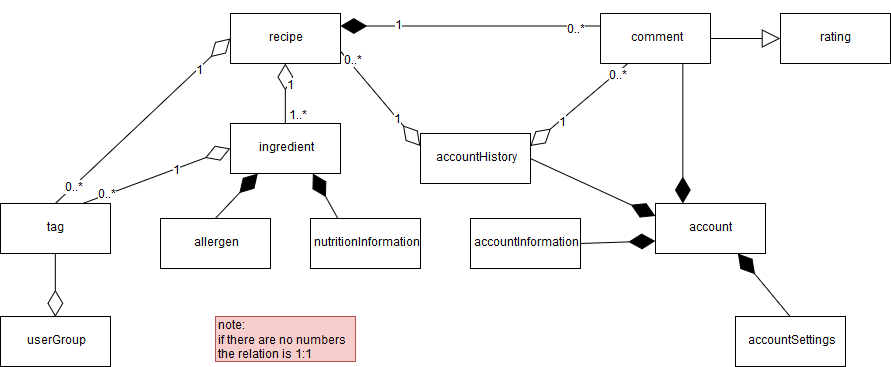

The diagram above was exported from draw.io. Its source (the exported page's mxGraphModel, read from the mxfile embedded in the PNG):
<mxGraphModel dx="1011" dy="575" grid="1" gridSize="10" guides="1" tooltips="1" connect="1" arrows="1" fold="1" page="1" pageScale="1" pageWidth="1169" pageHeight="826" background="#ffffff" math="0" shadow="0">
  <root>
    <mxCell id="0" />
    <mxCell id="1" parent="0" />
    <mxCell id="41" value="recipe" style="html=1;strokeColor=#000000;fillColor=none;" parent="1" vertex="1">
      <mxGeometry x="330" y="60" width="110" height="50" as="geometry" />
    </mxCell>
    <mxCell id="42" value="ingredient" style="html=1;strokeColor=#000000;fillColor=none;" parent="1" vertex="1">
      <mxGeometry x="330" y="170" width="110" height="50" as="geometry" />
    </mxCell>
    <mxCell id="47" value="tag" style="html=1;strokeColor=#000000;fillColor=none;" parent="1" vertex="1">
      <mxGeometry x="100" y="250" width="110" height="50" as="geometry" />
    </mxCell>
    <mxCell id="48" value="allergen" style="html=1;strokeColor=#000000;fillColor=none;" parent="1" vertex="1">
      <mxGeometry x="260" y="265" width="110" height="50" as="geometry" />
    </mxCell>
    <mxCell id="49" value="nutritionInformation" style="html=1;strokeColor=#000000;fillColor=none;" parent="1" vertex="1">
      <mxGeometry x="410" y="265" width="110" height="50" as="geometry" />
    </mxCell>
    <mxCell id="53" value="userGroup" style="html=1;strokeColor=#000000;fillColor=none;" parent="1" vertex="1">
      <mxGeometry x="100" y="363" width="110" height="50" as="geometry" />
    </mxCell>
    <mxCell id="55" value="account" style="html=1;strokeColor=#000000;fillColor=none;" parent="1" vertex="1">
      <mxGeometry x="755" y="250" width="110" height="50" as="geometry" />
    </mxCell>
    <mxCell id="56" value="accountSettings" style="html=1;strokeColor=#000000;fillColor=none;" parent="1" vertex="1">
      <mxGeometry x="835" y="363" width="110" height="50" as="geometry" />
    </mxCell>
    <mxCell id="57" value="accountInformation" style="html=1;strokeColor=#000000;fillColor=none;" parent="1" vertex="1">
      <mxGeometry x="570" y="265" width="110" height="50" as="geometry" />
    </mxCell>
    <mxCell id="60" value="" style="endArrow=diamondThin;endFill=1;endSize=24;html=1;exitX=1;exitY=0.5;entryX=0;entryY=0.75;" parent="1" source="57" target="55" edge="1">
      <mxGeometry width="160" relative="1" as="geometry">
        <mxPoint x="1010" y="293" as="sourcePoint" />
        <mxPoint x="1170" y="293" as="targetPoint" />
      </mxGeometry>
    </mxCell>
    <mxCell id="61" value="" style="endArrow=diamondThin;endFill=1;endSize=24;html=1;exitX=0.5;exitY=0;entryX=0.75;entryY=1;" parent="1" source="56" target="55" edge="1">
      <mxGeometry width="160" relative="1" as="geometry">
        <mxPoint x="1080" y="313" as="sourcePoint" />
        <mxPoint x="1240" y="313" as="targetPoint" />
      </mxGeometry>
    </mxCell>
    <mxCell id="62" value="" style="endArrow=diamondThin;endFill=1;endSize=24;html=1;exitX=0.5;exitY=0;entryX=0.25;entryY=1;" parent="1" source="48" target="42" edge="1">
      <mxGeometry width="160" relative="1" as="geometry">
        <mxPoint x="140" y="520" as="sourcePoint" />
        <mxPoint x="188" y="460" as="targetPoint" />
      </mxGeometry>
    </mxCell>
    <mxCell id="65" value="" style="endArrow=diamondThin;endFill=0;endSize=24;html=1;exitX=0.75;exitY=0;entryX=0;entryY=0.5;" parent="1" source="47" target="42" edge="1">
      <mxGeometry width="160" relative="1" as="geometry">
        <mxPoint x="188" y="270" as="sourcePoint" />
        <mxPoint x="185" y="170" as="targetPoint" />
      </mxGeometry>
    </mxCell>
    <mxCell id="75" value="0..*" style="text;html=1;resizable=0;points=[];align=center;verticalAlign=middle;labelBackgroundColor=#ffffff;" parent="65" vertex="1" connectable="0">
      <mxGeometry x="-0.6752" y="-1" relative="1" as="geometry">
        <mxPoint as="offset" />
      </mxGeometry>
    </mxCell>
    <mxCell id="76" value="1" style="text;html=1;resizable=0;points=[];align=center;verticalAlign=middle;labelBackgroundColor=#ffffff;" parent="65" vertex="1" connectable="0">
      <mxGeometry x="0.2627" y="-2" relative="1" as="geometry">
        <mxPoint as="offset" />
      </mxGeometry>
    </mxCell>
    <mxCell id="66" value="" style="endArrow=diamondThin;endFill=0;endSize=24;html=1;exitX=0.5;exitY=1;entryX=0.5;entryY=0;" parent="1" source="47" target="53" edge="1">
      <mxGeometry width="160" relative="1" as="geometry">
        <mxPoint x="170" y="360" as="sourcePoint" />
        <mxPoint x="330" y="360" as="targetPoint" />
      </mxGeometry>
    </mxCell>
    <mxCell id="67" value="" style="endArrow=diamondThin;endFill=1;endSize=24;html=1;exitX=0.25;exitY=0;entryX=0.75;entryY=1;" parent="1" source="49" target="42" edge="1">
      <mxGeometry width="160" relative="1" as="geometry">
        <mxPoint x="470" y="370" as="sourcePoint" />
        <mxPoint x="520" y="210" as="targetPoint" />
      </mxGeometry>
    </mxCell>
    <mxCell id="68" value="" style="endArrow=diamondThin;endFill=0;endSize=24;html=1;exitX=0.5;exitY=0;entryX=0.5;entryY=1;" parent="1" source="42" target="41" edge="1">
      <mxGeometry width="160" relative="1" as="geometry">
        <mxPoint x="-80" y="270" as="sourcePoint" />
        <mxPoint x="80" y="270" as="targetPoint" />
      </mxGeometry>
    </mxCell>
    <mxCell id="70" value="1" style="text;html=1;resizable=0;points=[];align=center;verticalAlign=middle;labelBackgroundColor=#ffffff;" parent="68" vertex="1" connectable="0">
      <mxGeometry x="0.2364" y="-5" relative="1" as="geometry">
        <mxPoint as="offset" />
      </mxGeometry>
    </mxCell>
    <mxCell id="71" value="1..*" style="text;html=1;resizable=0;points=[];align=center;verticalAlign=middle;labelBackgroundColor=#ffffff;" parent="68" vertex="1" connectable="0">
      <mxGeometry x="-0.7455" y="-3" relative="1" as="geometry">
        <mxPoint x="10" as="offset" />
      </mxGeometry>
    </mxCell>
    <mxCell id="72" value="" style="endArrow=diamondThin;endFill=0;endSize=24;html=1;exitX=0.5;exitY=0;entryX=0;entryY=0.5;" parent="1" source="47" target="41" edge="1">
      <mxGeometry width="160" relative="1" as="geometry">
        <mxPoint x="20" y="260" as="sourcePoint" />
        <mxPoint x="290" y="30" as="targetPoint" />
      </mxGeometry>
    </mxCell>
    <mxCell id="73" value="0..*" style="text;html=1;resizable=0;points=[];align=center;verticalAlign=middle;labelBackgroundColor=#ffffff;" parent="72" vertex="1" connectable="0">
      <mxGeometry x="-0.8016" y="-2" relative="1" as="geometry">
        <mxPoint as="offset" />
      </mxGeometry>
    </mxCell>
    <mxCell id="74" value="1" style="text;html=1;resizable=0;points=[];align=center;verticalAlign=middle;labelBackgroundColor=#ffffff;" parent="72" vertex="1" connectable="0">
      <mxGeometry x="0.6273" y="-3" relative="1" as="geometry">
        <mxPoint as="offset" />
      </mxGeometry>
    </mxCell>
    <mxCell id="78" value="comment" style="html=1;strokeColor=#000000;fillColor=none;" parent="1" vertex="1">
      <mxGeometry x="700" y="60" width="110" height="50" as="geometry" />
    </mxCell>
    <mxCell id="82" value="" style="endArrow=diamondThin;endFill=1;endSize=24;html=1;exitX=0;exitY=0.25;entryX=1;entryY=0.25;" parent="1" source="78" target="41" edge="1">
      <mxGeometry width="160" relative="1" as="geometry">
        <mxPoint x="620" y="390" as="sourcePoint" />
        <mxPoint x="780" y="390" as="targetPoint" />
      </mxGeometry>
    </mxCell>
    <mxCell id="85" value="1" style="text;html=1;resizable=0;points=[];align=center;verticalAlign=middle;labelBackgroundColor=#ffffff;" parent="82" vertex="1" connectable="0">
      <mxGeometry x="0.55" relative="1" as="geometry">
        <mxPoint as="offset" />
      </mxGeometry>
    </mxCell>
    <mxCell id="86" value="0..*" style="text;html=1;resizable=0;points=[];align=center;verticalAlign=middle;labelBackgroundColor=#ffffff;" parent="82" vertex="1" connectable="0">
      <mxGeometry x="-0.8135" y="4" relative="1" as="geometry">
        <mxPoint as="offset" />
      </mxGeometry>
    </mxCell>
    <mxCell id="83" value="" style="endArrow=diamondThin;endFill=1;endSize=24;html=1;exitX=0.75;exitY=1;entryX=0.25;entryY=0;" parent="1" source="78" target="55" edge="1">
      <mxGeometry width="160" relative="1" as="geometry">
        <mxPoint x="480" y="490" as="sourcePoint" />
        <mxPoint x="640" y="490" as="targetPoint" />
      </mxGeometry>
    </mxCell>
    <mxCell id="87" value="rating" style="html=1;strokeColor=#000000;fillColor=none;" parent="1" vertex="1">
      <mxGeometry x="880" y="60" width="110" height="50" as="geometry" />
    </mxCell>
    <mxCell id="93" value="" style="endArrow=block;endSize=16;endFill=0;html=1;exitX=1;exitY=0.5;entryX=0;entryY=0.5;" parent="1" source="78" target="87" edge="1">
      <mxGeometry width="160" relative="1" as="geometry">
        <mxPoint x="100" y="470" as="sourcePoint" />
        <mxPoint x="260" y="470" as="targetPoint" />
      </mxGeometry>
    </mxCell>
    <mxCell id="96" value="accountHistory" style="html=1;strokeColor=#000000;fillColor=none;" vertex="1" parent="1">
      <mxGeometry x="520" y="180" width="110" height="50" as="geometry" />
    </mxCell>
    <mxCell id="97" value="" style="endArrow=diamondThin;endFill=1;endSize=24;html=1;exitX=1;exitY=0.5;entryX=0;entryY=0.25;" edge="1" parent="1" source="96" target="55">
      <mxGeometry width="160" relative="1" as="geometry">
        <mxPoint x="580" y="420" as="sourcePoint" />
        <mxPoint x="740" y="420" as="targetPoint" />
      </mxGeometry>
    </mxCell>
    <mxCell id="98" value="" style="endArrow=diamondThin;endFill=0;endSize=24;html=1;entryX=0;entryY=0.25;exitX=1;exitY=0.75;" edge="1" parent="1" source="41" target="96">
      <mxGeometry width="160" relative="1" as="geometry">
        <mxPoint x="490" y="195" as="sourcePoint" />
        <mxPoint x="430" y="560" as="targetPoint" />
      </mxGeometry>
    </mxCell>
    <mxCell id="100" value="1" style="text;html=1;resizable=0;points=[];align=center;verticalAlign=middle;labelBackgroundColor=#ffffff;" vertex="1" connectable="0" parent="98">
      <mxGeometry x="0.4305" relative="1" as="geometry">
        <mxPoint y="1" as="offset" />
      </mxGeometry>
    </mxCell>
    <mxCell id="101" value="0..*" style="text;html=1;resizable=0;points=[];align=center;verticalAlign=middle;labelBackgroundColor=#ffffff;" vertex="1" connectable="0" parent="98">
      <mxGeometry x="-0.7468" y="3" relative="1" as="geometry">
        <mxPoint as="offset" />
      </mxGeometry>
    </mxCell>
    <mxCell id="102" value="" style="endArrow=diamondThin;endFill=0;endSize=24;html=1;exitX=0.25;exitY=1;entryX=1;entryY=0.25;" edge="1" parent="1" source="78" target="96">
      <mxGeometry width="160" relative="1" as="geometry">
        <mxPoint x="630" y="460" as="sourcePoint" />
        <mxPoint x="790" y="460" as="targetPoint" />
      </mxGeometry>
    </mxCell>
    <mxCell id="103" value="1" style="text;html=1;resizable=0;points=[];align=center;verticalAlign=middle;labelBackgroundColor=#ffffff;" vertex="1" connectable="0" parent="102">
      <mxGeometry x="0.3854" y="3" relative="1" as="geometry">
        <mxPoint as="offset" />
      </mxGeometry>
    </mxCell>
    <mxCell id="104" value="0..*" style="text;html=1;resizable=0;points=[];align=center;verticalAlign=middle;labelBackgroundColor=#ffffff;" vertex="1" connectable="0" parent="102">
      <mxGeometry x="-0.754" y="3" relative="1" as="geometry">
        <mxPoint as="offset" />
      </mxGeometry>
    </mxCell>
    <mxCell id="116" value="note:&lt;br&gt;if there are no numbers&lt;br&gt;the relation is 1:1" style="text;html=1;resizable=0;points=[];autosize=1;align=left;verticalAlign=top;spacingTop=-4;fillColor=#f8cecc;strokeColor=#b85450;" vertex="1" parent="1">
      <mxGeometry x="315" y="363" width="140" height="45" as="geometry" />
    </mxCell>
  </root>
</mxGraphModel>